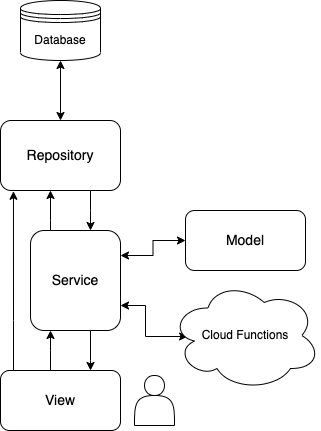

The diagram above was exported from draw.io. Its source (the exported page's mxGraphModel, read from the mxfile embedded in the PNG):
<mxGraphModel dx="984" dy="608" grid="1" gridSize="10" guides="1" tooltips="1" connect="1" arrows="1" fold="1" page="1" pageScale="1" pageWidth="827" pageHeight="1169" math="0" shadow="0">
  <root>
    <mxCell id="0" />
    <mxCell id="1" parent="0" />
    <mxCell id="W1yL6a8Et2OICI6cvFkR-14" value="" style="edgeStyle=orthogonalEdgeStyle;rounded=0;orthogonalLoop=1;jettySize=auto;html=1;" parent="1" source="W1yL6a8Et2OICI6cvFkR-2" target="W1yL6a8Et2OICI6cvFkR-4" edge="1">
      <mxGeometry relative="1" as="geometry">
        <Array as="points">
          <mxPoint x="290" y="480" />
          <mxPoint x="290" y="480" />
        </Array>
      </mxGeometry>
    </mxCell>
    <mxCell id="qJDIJ6wAZVs0ZCZDvoZc-1" value="" style="edgeStyle=orthogonalEdgeStyle;rounded=0;orthogonalLoop=1;jettySize=auto;html=1;entryX=0.108;entryY=1.011;entryDx=0;entryDy=0;entryPerimeter=0;" parent="1" source="W1yL6a8Et2OICI6cvFkR-2" target="W1yL6a8Et2OICI6cvFkR-6" edge="1">
      <mxGeometry relative="1" as="geometry">
        <Array as="points">
          <mxPoint x="253" y="450" />
          <mxPoint x="253" y="450" />
        </Array>
      </mxGeometry>
    </mxCell>
    <mxCell id="W1yL6a8Et2OICI6cvFkR-2" value="&lt;font style=&quot;&quot;&gt;&lt;span style=&quot;font-size: 14px;&quot;&gt;View&lt;/span&gt;&lt;br&gt;&lt;/font&gt;" style="rounded=1;whiteSpace=wrap;html=1;" parent="1" vertex="1">
      <mxGeometry x="240" y="500" width="120" height="60" as="geometry" />
    </mxCell>
    <mxCell id="W1yL6a8Et2OICI6cvFkR-3" value="" style="shape=actor;whiteSpace=wrap;html=1;" parent="1" vertex="1">
      <mxGeometry x="374" y="505" width="40" height="50" as="geometry" />
    </mxCell>
    <mxCell id="W1yL6a8Et2OICI6cvFkR-15" value="" style="edgeStyle=orthogonalEdgeStyle;rounded=0;orthogonalLoop=1;jettySize=auto;html=1;" parent="1" source="W1yL6a8Et2OICI6cvFkR-4" target="W1yL6a8Et2OICI6cvFkR-6" edge="1">
      <mxGeometry relative="1" as="geometry">
        <Array as="points">
          <mxPoint x="290" y="350" />
          <mxPoint x="290" y="350" />
        </Array>
      </mxGeometry>
    </mxCell>
    <mxCell id="W1yL6a8Et2OICI6cvFkR-18" value="" style="edgeStyle=orthogonalEdgeStyle;rounded=0;orthogonalLoop=1;jettySize=auto;html=1;" parent="1" source="W1yL6a8Et2OICI6cvFkR-4" target="W1yL6a8Et2OICI6cvFkR-2" edge="1">
      <mxGeometry relative="1" as="geometry">
        <Array as="points">
          <mxPoint x="330" y="490" />
          <mxPoint x="330" y="490" />
        </Array>
      </mxGeometry>
    </mxCell>
    <mxCell id="W1yL6a8Et2OICI6cvFkR-4" value="&lt;font style=&quot;&quot;&gt;&lt;span style=&quot;font-size: 14px;&quot;&gt;Service&lt;/span&gt;&lt;br&gt;&lt;/font&gt;" style="rounded=1;whiteSpace=wrap;html=1;" parent="1" vertex="1">
      <mxGeometry x="270" y="360" width="90" height="100" as="geometry" />
    </mxCell>
    <mxCell id="O2SnrpDFCIJJ84ApEso--5" style="edgeStyle=orthogonalEdgeStyle;rounded=0;orthogonalLoop=1;jettySize=auto;html=1;entryX=1;entryY=0.25;entryDx=0;entryDy=0;startArrow=classic;startFill=1;" edge="1" parent="1" source="W1yL6a8Et2OICI6cvFkR-5" target="W1yL6a8Et2OICI6cvFkR-4">
      <mxGeometry relative="1" as="geometry" />
    </mxCell>
    <mxCell id="W1yL6a8Et2OICI6cvFkR-5" value="&lt;font style=&quot;&quot;&gt;&lt;span style=&quot;font-size: 14px;&quot;&gt;Model&lt;/span&gt;&lt;br&gt;&lt;/font&gt;" style="rounded=1;whiteSpace=wrap;html=1;" parent="1" vertex="1">
      <mxGeometry x="425" y="340" width="120" height="60" as="geometry" />
    </mxCell>
    <mxCell id="W1yL6a8Et2OICI6cvFkR-17" value="" style="edgeStyle=orthogonalEdgeStyle;rounded=0;orthogonalLoop=1;jettySize=auto;html=1;" parent="1" source="W1yL6a8Et2OICI6cvFkR-6" target="W1yL6a8Et2OICI6cvFkR-4" edge="1">
      <mxGeometry relative="1" as="geometry">
        <Array as="points">
          <mxPoint x="330" y="340" />
          <mxPoint x="330" y="340" />
        </Array>
      </mxGeometry>
    </mxCell>
    <mxCell id="W1yL6a8Et2OICI6cvFkR-6" value="&lt;font style=&quot;&quot;&gt;&lt;span style=&quot;font-size: 14px;&quot;&gt;Repository&lt;/span&gt;&lt;br&gt;&lt;/font&gt;" style="rounded=1;whiteSpace=wrap;html=1;" parent="1" vertex="1">
      <mxGeometry x="240" y="250" width="120" height="70" as="geometry" />
    </mxCell>
    <mxCell id="W1yL6a8Et2OICI6cvFkR-8" value="Database" style="shape=datastore;whiteSpace=wrap;html=1;" parent="1" vertex="1">
      <mxGeometry x="260" y="130" width="80" height="60" as="geometry" />
    </mxCell>
    <mxCell id="W1yL6a8Et2OICI6cvFkR-19" value="" style="endArrow=classic;startArrow=classic;html=1;rounded=0;exitX=0.5;exitY=0;exitDx=0;exitDy=0;entryX=0.5;entryY=1;entryDx=0;entryDy=0;" parent="1" source="W1yL6a8Et2OICI6cvFkR-6" target="W1yL6a8Et2OICI6cvFkR-8" edge="1">
      <mxGeometry width="50" height="50" relative="1" as="geometry">
        <mxPoint x="350" y="280" as="sourcePoint" />
        <mxPoint x="410" y="280" as="targetPoint" />
      </mxGeometry>
    </mxCell>
    <mxCell id="O2SnrpDFCIJJ84ApEso--6" style="edgeStyle=orthogonalEdgeStyle;rounded=0;orthogonalLoop=1;jettySize=auto;html=1;entryX=1;entryY=0.75;entryDx=0;entryDy=0;exitX=0.114;exitY=0.509;exitDx=0;exitDy=0;exitPerimeter=0;startArrow=classic;startFill=1;" edge="1" parent="1" source="O2SnrpDFCIJJ84ApEso--3" target="W1yL6a8Et2OICI6cvFkR-4">
      <mxGeometry relative="1" as="geometry" />
    </mxCell>
    <mxCell id="O2SnrpDFCIJJ84ApEso--3" value="Cloud Functions" style="ellipse;shape=cloud;whiteSpace=wrap;html=1;" vertex="1" parent="1">
      <mxGeometry x="410" y="410" width="150" height="110" as="geometry" />
    </mxCell>
  </root>
</mxGraphModel>